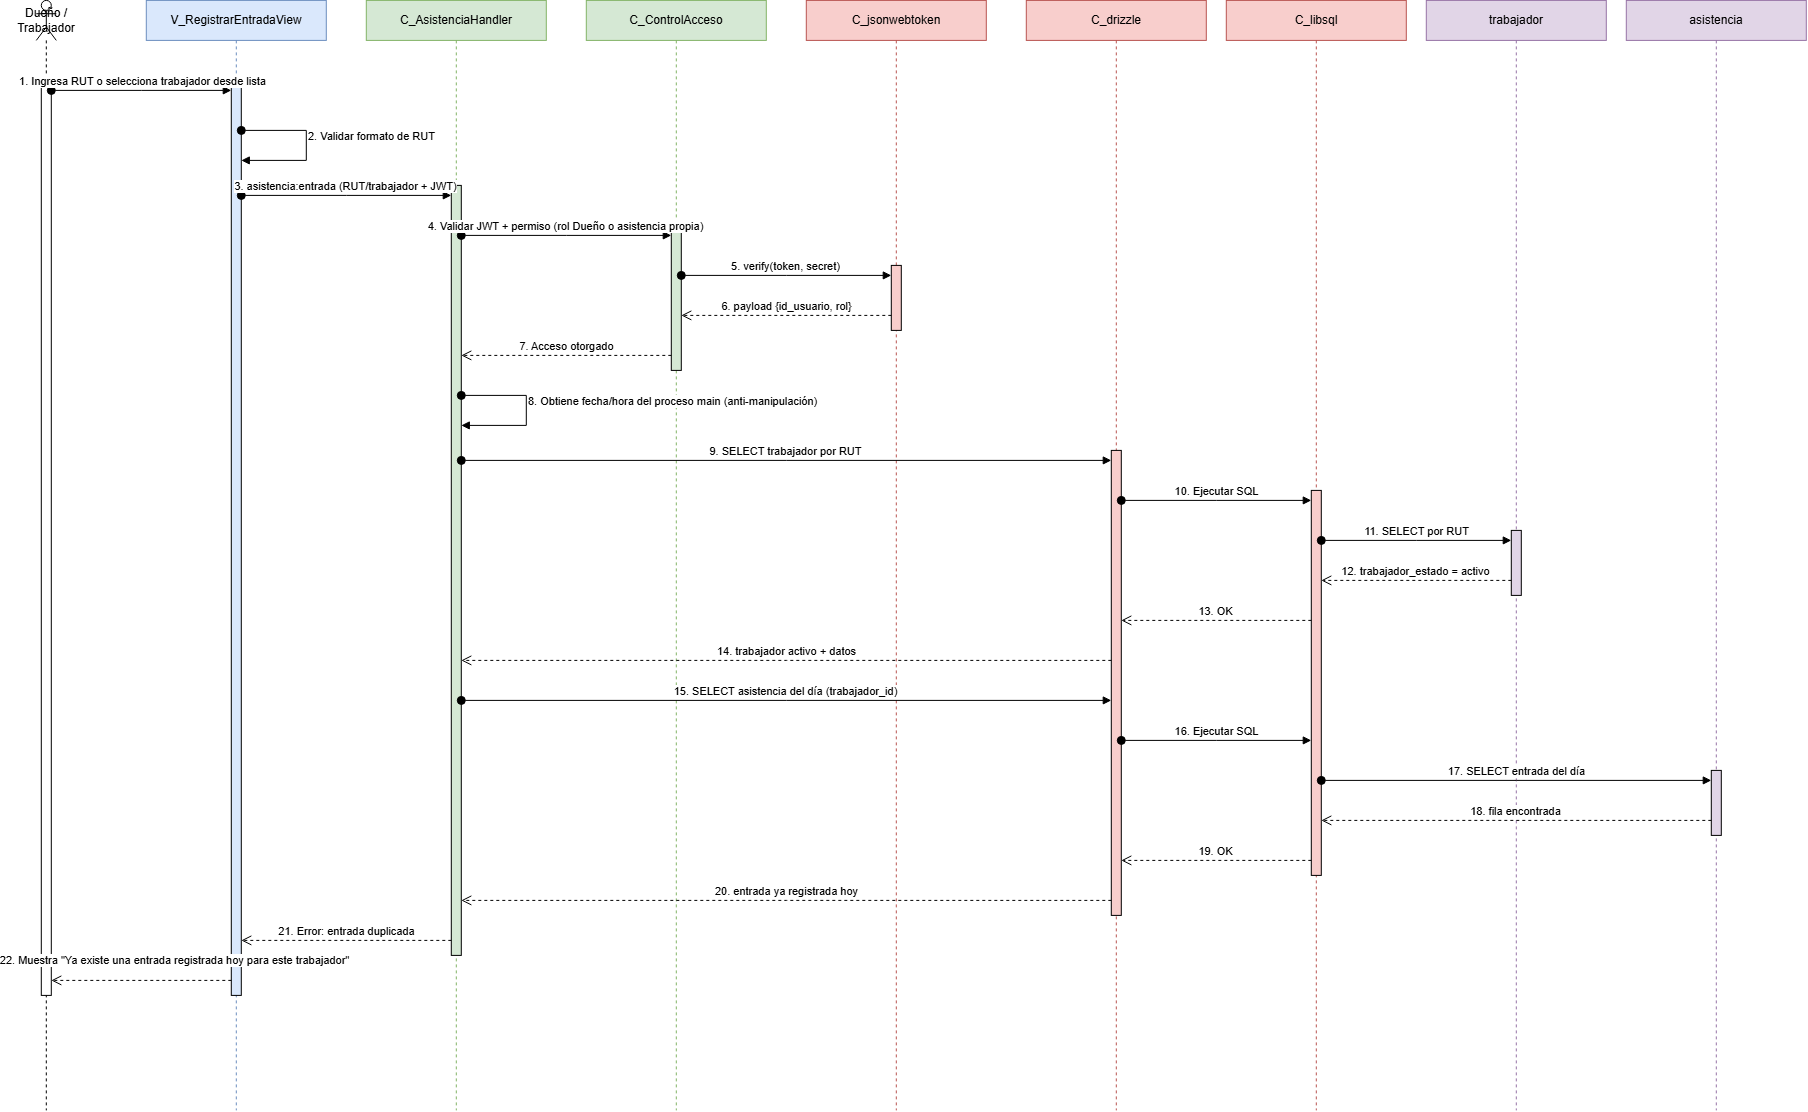

The diagram above was exported from draw.io. Its source (the exported page's mxGraphModel, read from the mxfile embedded in the PNG):
<mxGraphModel dx="2175" dy="1195" grid="0" gridSize="10" guides="1" tooltips="1" connect="1" arrows="1" fold="1" page="1" pageScale="1" pageWidth="2020" pageHeight="1210" background="light-dark(#ffffff, #121212)" math="0" shadow="0">
  <root>
    <mxCell id="0" />
    <mxCell id="1" parent="0" />
    <mxCell id="ll1" parent="1" style="shape=umlLifeline;perimeter=lifelinePerimeter;whiteSpace=wrap;html=1;container=1;dropTarget=0;collapsible=0;recursiveResize=0;outlineConnect=0;portConstraint=eastwest;newEdgeStyle={&quot;curved&quot;:0,&quot;rounded&quot;:0};participant=umlActor;" value="Dueño / Trabajador" vertex="1">
      <mxGeometry height="1110" width="20" x="50" y="10" as="geometry" />
    </mxCell>
    <mxCell id="ll2" parent="1" style="shape=umlLifeline;perimeter=lifelinePerimeter;whiteSpace=wrap;html=1;container=1;dropTarget=0;collapsible=0;recursiveResize=0;outlineConnect=0;portConstraint=eastwest;newEdgeStyle={&quot;curved&quot;:0,&quot;rounded&quot;:0};fillColor=#dae8fc;strokeColor=#6c8ebf;" value="V_RegistrarEntradaView" vertex="1">
      <mxGeometry height="1110" width="180" x="160" y="10" as="geometry" />
    </mxCell>
    <mxCell id="ll3" parent="1" style="shape=umlLifeline;perimeter=lifelinePerimeter;whiteSpace=wrap;html=1;container=1;dropTarget=0;collapsible=0;recursiveResize=0;outlineConnect=0;portConstraint=eastwest;newEdgeStyle={&quot;curved&quot;:0,&quot;rounded&quot;:0};fillColor=#d5e8d4;strokeColor=#82b366;" value="C_AsistenciaHandler" vertex="1">
      <mxGeometry height="1110" width="180" x="380" y="10" as="geometry" />
    </mxCell>
    <mxCell id="ll4" parent="1" style="shape=umlLifeline;perimeter=lifelinePerimeter;whiteSpace=wrap;html=1;container=1;dropTarget=0;collapsible=0;recursiveResize=0;outlineConnect=0;portConstraint=eastwest;newEdgeStyle={&quot;curved&quot;:0,&quot;rounded&quot;:0};fillColor=#d5e8d4;strokeColor=#82b366;" value="C_ControlAcceso" vertex="1">
      <mxGeometry height="1110" width="180" x="600" y="10" as="geometry" />
    </mxCell>
    <mxCell id="ll5" parent="1" style="shape=umlLifeline;perimeter=lifelinePerimeter;whiteSpace=wrap;html=1;container=1;dropTarget=0;collapsible=0;recursiveResize=0;outlineConnect=0;portConstraint=eastwest;newEdgeStyle={&quot;curved&quot;:0,&quot;rounded&quot;:0};fillColor=#f8cecc;strokeColor=#b85450;" value="C_jsonwebtoken" vertex="1">
      <mxGeometry height="1110" width="180" x="820" y="10" as="geometry" />
    </mxCell>
    <mxCell id="ll6" parent="1" style="shape=umlLifeline;perimeter=lifelinePerimeter;whiteSpace=wrap;html=1;container=1;dropTarget=0;collapsible=0;recursiveResize=0;outlineConnect=0;portConstraint=eastwest;newEdgeStyle={&quot;curved&quot;:0,&quot;rounded&quot;:0};fillColor=#f8cecc;strokeColor=#b85450;" value="C_drizzle" vertex="1">
      <mxGeometry height="1110" width="180" x="1040" y="10" as="geometry" />
    </mxCell>
    <mxCell id="ll7" parent="1" style="shape=umlLifeline;perimeter=lifelinePerimeter;whiteSpace=wrap;html=1;container=1;dropTarget=0;collapsible=0;recursiveResize=0;outlineConnect=0;portConstraint=eastwest;newEdgeStyle={&quot;curved&quot;:0,&quot;rounded&quot;:0};fillColor=#f8cecc;strokeColor=#b85450;" value="C_libsql" vertex="1">
      <mxGeometry height="1110" width="180" x="1240" y="10" as="geometry" />
    </mxCell>
    <mxCell id="ll8" parent="1" style="shape=umlLifeline;perimeter=lifelinePerimeter;whiteSpace=wrap;html=1;container=1;dropTarget=0;collapsible=0;recursiveResize=0;outlineConnect=0;portConstraint=eastwest;newEdgeStyle={&quot;curved&quot;:0,&quot;rounded&quot;:0};fillColor=#e1d5e7;strokeColor=#9673a6;" value="trabajador" vertex="1">
      <mxGeometry height="1110" width="180" x="1440" y="10" as="geometry" />
    </mxCell>
    <mxCell id="ll9" parent="1" style="shape=umlLifeline;perimeter=lifelinePerimeter;whiteSpace=wrap;html=1;container=1;dropTarget=0;collapsible=0;recursiveResize=0;outlineConnect=0;portConstraint=eastwest;newEdgeStyle={&quot;curved&quot;:0,&quot;rounded&quot;:0};fillColor=#e1d5e7;strokeColor=#9673a6;" value="asistencia" vertex="1">
      <mxGeometry height="1110" width="180" x="1640" y="10" as="geometry" />
    </mxCell>
    <mxCell id="bA" parent="1" style="html=1;points=[[0,0,0,0,5],[0,1,0,0,-5],[1,0,0,0,5],[1,1,0,0,-5]];perimeter=orthogonalPerimeter;outlineConnect=0;targetShapes=umlLifeline;portConstraint=eastwest;newEdgeStyle={&quot;curved&quot;:0,&quot;rounded&quot;:0};" value="" vertex="1">
      <mxGeometry height="915" width="10" x="55" y="90" as="geometry" />
    </mxCell>
    <mxCell id="bV" parent="1" style="html=1;points=[[0,0,0,0,5],[0,1,0,0,-5],[1,0,0,0,5],[1,1,0,0,-5]];perimeter=orthogonalPerimeter;outlineConnect=0;targetShapes=umlLifeline;portConstraint=eastwest;newEdgeStyle={&quot;curved&quot;:0,&quot;rounded&quot;:0};fillColor=#dae8fc;" value="" vertex="1">
      <mxGeometry height="915" width="10" x="245" y="90" as="geometry" />
    </mxCell>
    <mxCell id="bAH" parent="1" style="html=1;points=[[0,0,0,0,5],[0,1,0,0,-5],[1,0,0,0,5],[1,1,0,0,-5]];perimeter=orthogonalPerimeter;outlineConnect=0;targetShapes=umlLifeline;portConstraint=eastwest;newEdgeStyle={&quot;curved&quot;:0,&quot;rounded&quot;:0};fillColor=#d5e8d4;" value="" vertex="1">
      <mxGeometry height="770" width="10" x="465" y="195" as="geometry" />
    </mxCell>
    <mxCell id="bCA" parent="1" style="html=1;points=[[0,0,0,0,5],[0,1,0,0,-5],[1,0,0,0,5],[1,1,0,0,-5]];perimeter=orthogonalPerimeter;outlineConnect=0;targetShapes=umlLifeline;portConstraint=eastwest;newEdgeStyle={&quot;curved&quot;:0,&quot;rounded&quot;:0};fillColor=#d5e8d4;" value="" vertex="1">
      <mxGeometry height="145" width="10" x="685" y="235" as="geometry" />
    </mxCell>
    <mxCell id="bJWT" parent="1" style="html=1;points=[[0,0,0,0,5],[0,1,0,0,-5],[1,0,0,0,5],[1,1,0,0,-5]];perimeter=orthogonalPerimeter;outlineConnect=0;targetShapes=umlLifeline;portConstraint=eastwest;newEdgeStyle={&quot;curved&quot;:0,&quot;rounded&quot;:0};fillColor=#f8cecc;" value="" vertex="1">
      <mxGeometry height="65" width="10" x="905" y="275" as="geometry" />
    </mxCell>
    <mxCell id="bDZ" parent="1" style="html=1;points=[[0,0,0,0,5],[0,1,0,0,-5],[1,0,0,0,5],[1,1,0,0,-5]];perimeter=orthogonalPerimeter;outlineConnect=0;targetShapes=umlLifeline;portConstraint=eastwest;newEdgeStyle={&quot;curved&quot;:0,&quot;rounded&quot;:0};fillColor=#f8cecc;" value="" vertex="1">
      <mxGeometry height="465" width="10" x="1125" y="460" as="geometry" />
    </mxCell>
    <mxCell id="bLS" parent="1" style="html=1;points=[[0,0,0,0,5],[0,1,0,0,-5],[1,0,0,0,5],[1,1,0,0,-5]];perimeter=orthogonalPerimeter;outlineConnect=0;targetShapes=umlLifeline;portConstraint=eastwest;newEdgeStyle={&quot;curved&quot;:0,&quot;rounded&quot;:0};fillColor=#f8cecc;" value="" vertex="1">
      <mxGeometry height="385" width="10" x="1325" y="500" as="geometry" />
    </mxCell>
    <mxCell id="bTR" parent="1" style="html=1;points=[[0,0,0,0,5],[0,1,0,0,-5],[1,0,0,0,5],[1,1,0,0,-5]];perimeter=orthogonalPerimeter;outlineConnect=0;targetShapes=umlLifeline;portConstraint=eastwest;newEdgeStyle={&quot;curved&quot;:0,&quot;rounded&quot;:0};fillColor=#e1d5e7;" value="" vertex="1">
      <mxGeometry height="65" width="10" x="1525" y="540" as="geometry" />
    </mxCell>
    <mxCell id="bAS" parent="1" style="html=1;points=[[0,0,0,0,5],[0,1,0,0,-5],[1,0,0,0,5],[1,1,0,0,-5]];perimeter=orthogonalPerimeter;outlineConnect=0;targetShapes=umlLifeline;portConstraint=eastwest;newEdgeStyle={&quot;curved&quot;:0,&quot;rounded&quot;:0};fillColor=#e1d5e7;" value="" vertex="1">
      <mxGeometry height="65" width="10" x="1725" y="780" as="geometry" />
    </mxCell>
    <mxCell id="m1" edge="1" parent="1" source="bA" style="html=1;verticalAlign=bottom;startArrow=oval;startFill=1;startSize=8;endArrow=block;curved=0;rounded=0;" target="bV" value="1. Ingresa RUT o selecciona trabajador desde lista">
      <mxGeometry relative="1" as="geometry">
        <Array as="points">
          <mxPoint x="155" y="100" />
        </Array>
        <mxPoint x="65" y="100" as="sourcePoint" />
        <mxPoint x="245" y="100" as="targetPoint" />
      </mxGeometry>
    </mxCell>
    <mxCell id="m2" edge="1" parent="1" style="html=1;align=left;verticalAlign=bottom;startArrow=oval;startFill=1;startSize=8;endArrow=block;rounded=0;curved=0;" value="2. Validar formato de RUT">
      <mxGeometry relative="1" as="geometry">
        <Array as="points">
          <mxPoint x="320" y="140" />
          <mxPoint x="320" y="170" />
        </Array>
        <mxPoint x="255" y="140" as="sourcePoint" />
        <mxPoint x="255" y="170" as="targetPoint" />
      </mxGeometry>
    </mxCell>
    <mxCell id="m3" edge="1" parent="1" source="bV" style="html=1;verticalAlign=bottom;startArrow=oval;startFill=1;startSize=8;endArrow=block;curved=0;rounded=0;" target="bAH" value="3. asistencia:entrada (RUT/trabajador + JWT)">
      <mxGeometry relative="1" as="geometry">
        <Array as="points">
          <mxPoint x="360" y="205" />
        </Array>
        <mxPoint x="255" y="205" as="sourcePoint" />
        <mxPoint x="465" y="205" as="targetPoint" />
      </mxGeometry>
    </mxCell>
    <mxCell id="m4" edge="1" parent="1" source="bAH" style="html=1;verticalAlign=bottom;startArrow=oval;startFill=1;startSize=8;endArrow=block;curved=0;rounded=0;" target="bCA" value="4. Validar JWT + permiso (rol Dueño o asistencia propia)">
      <mxGeometry relative="1" as="geometry">
        <Array as="points">
          <mxPoint x="580" y="245" />
        </Array>
        <mxPoint x="475" y="245" as="sourcePoint" />
        <mxPoint x="685" y="245" as="targetPoint" />
      </mxGeometry>
    </mxCell>
    <mxCell id="m5" edge="1" parent="1" source="bCA" style="html=1;verticalAlign=bottom;startArrow=oval;startFill=1;startSize=8;endArrow=block;curved=0;rounded=0;" target="bJWT" value="5. verify(token, secret)">
      <mxGeometry relative="1" as="geometry">
        <Array as="points">
          <mxPoint x="800" y="285" />
        </Array>
        <mxPoint x="695" y="285" as="sourcePoint" />
        <mxPoint x="905" y="285" as="targetPoint" />
      </mxGeometry>
    </mxCell>
    <mxCell id="m6" edge="1" parent="1" source="bJWT" style="html=1;verticalAlign=bottom;endArrow=open;dashed=1;endSize=8;curved=0;rounded=0;" target="bCA" value="6. payload {id_usuario, rol}">
      <mxGeometry relative="1" as="geometry">
        <Array as="points">
          <mxPoint x="800" y="325" />
        </Array>
        <mxPoint x="905" y="325" as="sourcePoint" />
        <mxPoint x="695" y="325" as="targetPoint" />
      </mxGeometry>
    </mxCell>
    <mxCell id="m7" edge="1" parent="1" source="bCA" style="html=1;verticalAlign=bottom;endArrow=open;dashed=1;endSize=8;curved=0;rounded=0;" target="bAH" value="7. Acceso otorgado">
      <mxGeometry relative="1" as="geometry">
        <Array as="points">
          <mxPoint x="580" y="365" />
        </Array>
        <mxPoint x="685" y="365" as="sourcePoint" />
        <mxPoint x="475" y="365" as="targetPoint" />
      </mxGeometry>
    </mxCell>
    <mxCell id="m8" edge="1" parent="1" style="html=1;align=left;verticalAlign=bottom;startArrow=oval;startFill=1;startSize=8;endArrow=block;rounded=0;curved=0;" value="8. Obtiene fecha/hora del proceso main (anti-manipulación)">
      <mxGeometry relative="1" as="geometry">
        <Array as="points">
          <mxPoint x="540" y="405" />
          <mxPoint x="540" y="435" />
        </Array>
        <mxPoint x="475" y="405" as="sourcePoint" />
        <mxPoint x="475" y="435" as="targetPoint" />
      </mxGeometry>
    </mxCell>
    <mxCell id="m9" edge="1" parent="1" source="bAH" style="html=1;verticalAlign=bottom;startArrow=oval;startFill=1;startSize=8;endArrow=block;curved=0;rounded=0;" target="bDZ" value="9. SELECT trabajador por RUT">
      <mxGeometry relative="1" as="geometry">
        <Array as="points">
          <mxPoint x="800" y="470" />
        </Array>
        <mxPoint x="475" y="470" as="sourcePoint" />
        <mxPoint x="1125" y="470" as="targetPoint" />
      </mxGeometry>
    </mxCell>
    <mxCell id="m10" edge="1" parent="1" source="bDZ" style="html=1;verticalAlign=bottom;startArrow=oval;startFill=1;startSize=8;endArrow=block;curved=0;rounded=0;" target="bLS" value="10. Ejecutar SQL">
      <mxGeometry relative="1" as="geometry">
        <Array as="points">
          <mxPoint x="1230" y="510" />
        </Array>
        <mxPoint x="1135" y="510" as="sourcePoint" />
        <mxPoint x="1325" y="510" as="targetPoint" />
      </mxGeometry>
    </mxCell>
    <mxCell id="m11" edge="1" parent="1" source="bLS" style="html=1;verticalAlign=bottom;startArrow=oval;startFill=1;startSize=8;endArrow=block;curved=0;rounded=0;" target="bTR" value="11. SELECT por RUT">
      <mxGeometry relative="1" as="geometry">
        <Array as="points">
          <mxPoint x="1430" y="550" />
        </Array>
        <mxPoint x="1335" y="550" as="sourcePoint" />
        <mxPoint x="1525" y="550" as="targetPoint" />
      </mxGeometry>
    </mxCell>
    <mxCell id="m12" edge="1" parent="1" source="bTR" style="html=1;verticalAlign=bottom;endArrow=open;dashed=1;endSize=8;curved=0;rounded=0;" target="bLS" value="12. trabajador_estado = activo">
      <mxGeometry relative="1" as="geometry">
        <Array as="points">
          <mxPoint x="1430" y="590" />
        </Array>
        <mxPoint x="1525" y="590" as="sourcePoint" />
        <mxPoint x="1335" y="590" as="targetPoint" />
      </mxGeometry>
    </mxCell>
    <mxCell id="m13" edge="1" parent="1" source="bLS" style="html=1;verticalAlign=bottom;endArrow=open;dashed=1;endSize=8;curved=0;rounded=0;" target="bDZ" value="13. OK">
      <mxGeometry relative="1" as="geometry">
        <Array as="points">
          <mxPoint x="1230" y="630" />
        </Array>
        <mxPoint x="1325" y="630" as="sourcePoint" />
        <mxPoint x="1135" y="630" as="targetPoint" />
      </mxGeometry>
    </mxCell>
    <mxCell id="m14" edge="1" parent="1" source="bDZ" style="html=1;verticalAlign=bottom;endArrow=open;dashed=1;endSize=8;curved=0;rounded=0;" target="bAH" value="14. trabajador activo + datos">
      <mxGeometry relative="1" as="geometry">
        <Array as="points">
          <mxPoint x="800" y="670" />
        </Array>
        <mxPoint x="1125" y="670" as="sourcePoint" />
        <mxPoint x="475" y="670" as="targetPoint" />
      </mxGeometry>
    </mxCell>
    <mxCell id="m15" edge="1" parent="1" source="bAH" style="html=1;verticalAlign=bottom;startArrow=oval;startFill=1;startSize=8;endArrow=block;curved=0;rounded=0;" target="bDZ" value="15. SELECT asistencia del día (trabajador_id)">
      <mxGeometry relative="1" as="geometry">
        <Array as="points">
          <mxPoint x="800" y="710" />
        </Array>
        <mxPoint x="475" y="710" as="sourcePoint" />
        <mxPoint x="1125" y="710" as="targetPoint" />
      </mxGeometry>
    </mxCell>
    <mxCell id="m16" edge="1" parent="1" source="bDZ" style="html=1;verticalAlign=bottom;startArrow=oval;startFill=1;startSize=8;endArrow=block;curved=0;rounded=0;" target="bLS" value="16. Ejecutar SQL">
      <mxGeometry relative="1" as="geometry">
        <Array as="points">
          <mxPoint x="1230" y="750" />
        </Array>
        <mxPoint x="1135" y="750" as="sourcePoint" />
        <mxPoint x="1325" y="750" as="targetPoint" />
      </mxGeometry>
    </mxCell>
    <mxCell id="m17" edge="1" parent="1" source="bLS" style="html=1;verticalAlign=bottom;startArrow=oval;startFill=1;startSize=8;endArrow=block;curved=0;rounded=0;" target="bAS" value="17. SELECT entrada del día">
      <mxGeometry relative="1" as="geometry">
        <Array as="points">
          <mxPoint x="1530" y="790" />
        </Array>
        <mxPoint x="1335" y="790" as="sourcePoint" />
        <mxPoint x="1725" y="790" as="targetPoint" />
      </mxGeometry>
    </mxCell>
    <mxCell id="m18" edge="1" parent="1" source="bAS" style="html=1;verticalAlign=bottom;endArrow=open;dashed=1;endSize=8;curved=0;rounded=0;" target="bLS" value="18. fila encontrada">
      <mxGeometry relative="1" as="geometry">
        <Array as="points">
          <mxPoint x="1530" y="830" />
        </Array>
        <mxPoint x="1725" y="830" as="sourcePoint" />
        <mxPoint x="1335" y="830" as="targetPoint" />
      </mxGeometry>
    </mxCell>
    <mxCell id="m19" edge="1" parent="1" source="bLS" style="html=1;verticalAlign=bottom;endArrow=open;dashed=1;endSize=8;curved=0;rounded=0;" target="bDZ" value="19. OK">
      <mxGeometry relative="1" as="geometry">
        <Array as="points">
          <mxPoint x="1230" y="870" />
        </Array>
        <mxPoint x="1325" y="870" as="sourcePoint" />
        <mxPoint x="1135" y="870" as="targetPoint" />
      </mxGeometry>
    </mxCell>
    <mxCell id="m20" edge="1" parent="1" source="bDZ" style="html=1;verticalAlign=bottom;endArrow=open;dashed=1;endSize=8;curved=0;rounded=0;" target="bAH" value="20. entrada ya registrada hoy">
      <mxGeometry relative="1" as="geometry">
        <Array as="points">
          <mxPoint x="800" y="910" />
        </Array>
        <mxPoint x="1125" y="910" as="sourcePoint" />
        <mxPoint x="475" y="910" as="targetPoint" />
      </mxGeometry>
    </mxCell>
    <mxCell id="m21" edge="1" parent="1" source="bAH" style="html=1;verticalAlign=bottom;endArrow=open;dashed=1;endSize=8;curved=0;rounded=0;" target="bV" value="21. Error: entrada duplicada">
      <mxGeometry relative="1" as="geometry">
        <Array as="points">
          <mxPoint x="360" y="950" />
        </Array>
        <mxPoint x="465" y="950" as="sourcePoint" />
        <mxPoint x="255" y="950" as="targetPoint" />
      </mxGeometry>
    </mxCell>
    <mxCell id="m22" edge="1" parent="1" source="bV" style="html=1;verticalAlign=bottom;endArrow=open;dashed=1;endSize=8;curved=0;rounded=0;" target="bA" value="22. Muestra &quot;Ya existe una entrada registrada hoy para este trabajador&quot;">
      <mxGeometry relative="1" x="-0.3676" y="-11" as="geometry">
        <mxPoint as="offset" />
        <Array as="points">
          <mxPoint x="155" y="990" />
        </Array>
        <mxPoint x="245" y="990" as="sourcePoint" />
        <mxPoint x="65" y="990" as="targetPoint" />
      </mxGeometry>
    </mxCell>
  </root>
</mxGraphModel>